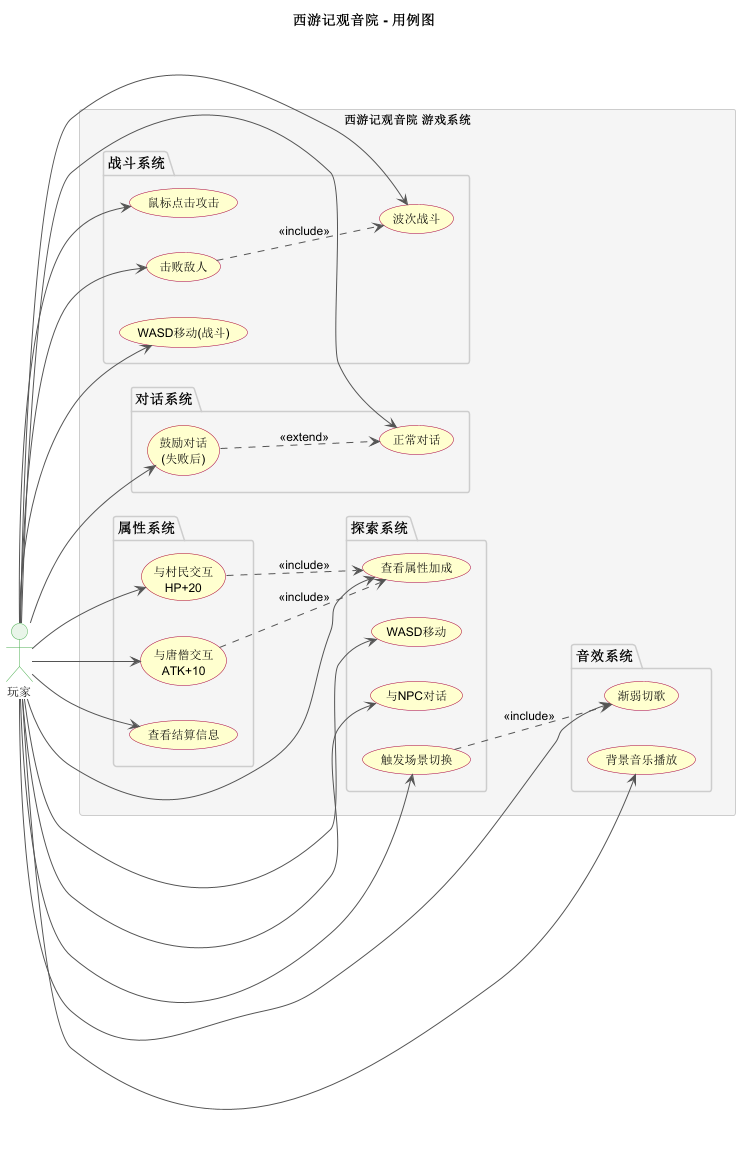

The diagram above was rendered by PlantUML. Its source (embedded in the PNG):
@startuml 西游记观音院-用例图

skinparam actorFontSize 14
skinparam usecaseFontSize 13
skinparam defaultFontSize 12
skinparam arrowFontSize 12
skinparam packageFontSize 14
skinparam usecaseBackgroundColor #FEFECE
skinparam usecaseBorderColor #A80036
skinparam actorBackgroundColor #E8F5E9
skinparam actorBorderColor #4CAF50
skinparam arrowColor #555555
skinparam packageBackgroundColor #F5F5F5
skinparam packageBorderColor #CCCCCC

title 西游记观音院 - 用例图

left to right direction

actor "玩家" as Player

rectangle "西游记观音院 游戏系统" {

    package "探索系统" {
        usecase "WASD移动" as UC_Move
        usecase "与NPC对话" as UC_Dialog
        usecase "触发场景切换" as UC_Switch
        usecase "查看属性加成" as UC_Bonus
    }

    package "战斗系统" {
        usecase "WASD移动(战斗)" as UC_BattleMove
        usecase "鼠标点击攻击" as UC_Attack
        usecase "击败敌人" as UC_Defeat
        usecase "波次战斗" as UC_Wave
    }

    package "属性系统" {
        usecase "与村民交互\nHP+20" as UC_Elder
        usecase "与唐僧交互\nATK+10" as UC_Tang
        usecase "查看结算信息" as UC_Settlement
    }

    package "音效系统" {
        usecase "背景音乐播放" as UC_Music
        usecase "渐弱切歌" as UC_FadeMusic
    }

    package "对话系统" {
        usecase "正常对话" as UC_NormalDialog
        usecase "鼓励对话\n(失败后)" as UC_EncourageDialog
    }
}

' 玩家与探索系统
Player --> UC_Move
Player --> UC_Dialog
Player --> UC_Switch
Player --> UC_Bonus

' 玩家与战斗系统
Player --> UC_BattleMove
Player --> UC_Attack
Player --> UC_Defeat
Player --> UC_Wave

' 玩家与属性系统
Player --> UC_Elder
Player --> UC_Tang
Player --> UC_Settlement

' 玩家与音效系统
Player --> UC_Music
Player --> UC_FadeMusic

' 玩家与对话系统
Player --> UC_NormalDialog
Player --> UC_EncourageDialog

' 用例关系
UC_Elder ..> UC_Bonus : <<include>>
UC_Tang ..> UC_Bonus : <<include>>
UC_Defeat ..> UC_Wave : <<include>>
UC_Switch ..> UC_FadeMusic : <<include>>
UC_EncourageDialog ..> UC_NormalDialog : <<extend>>

@enduml